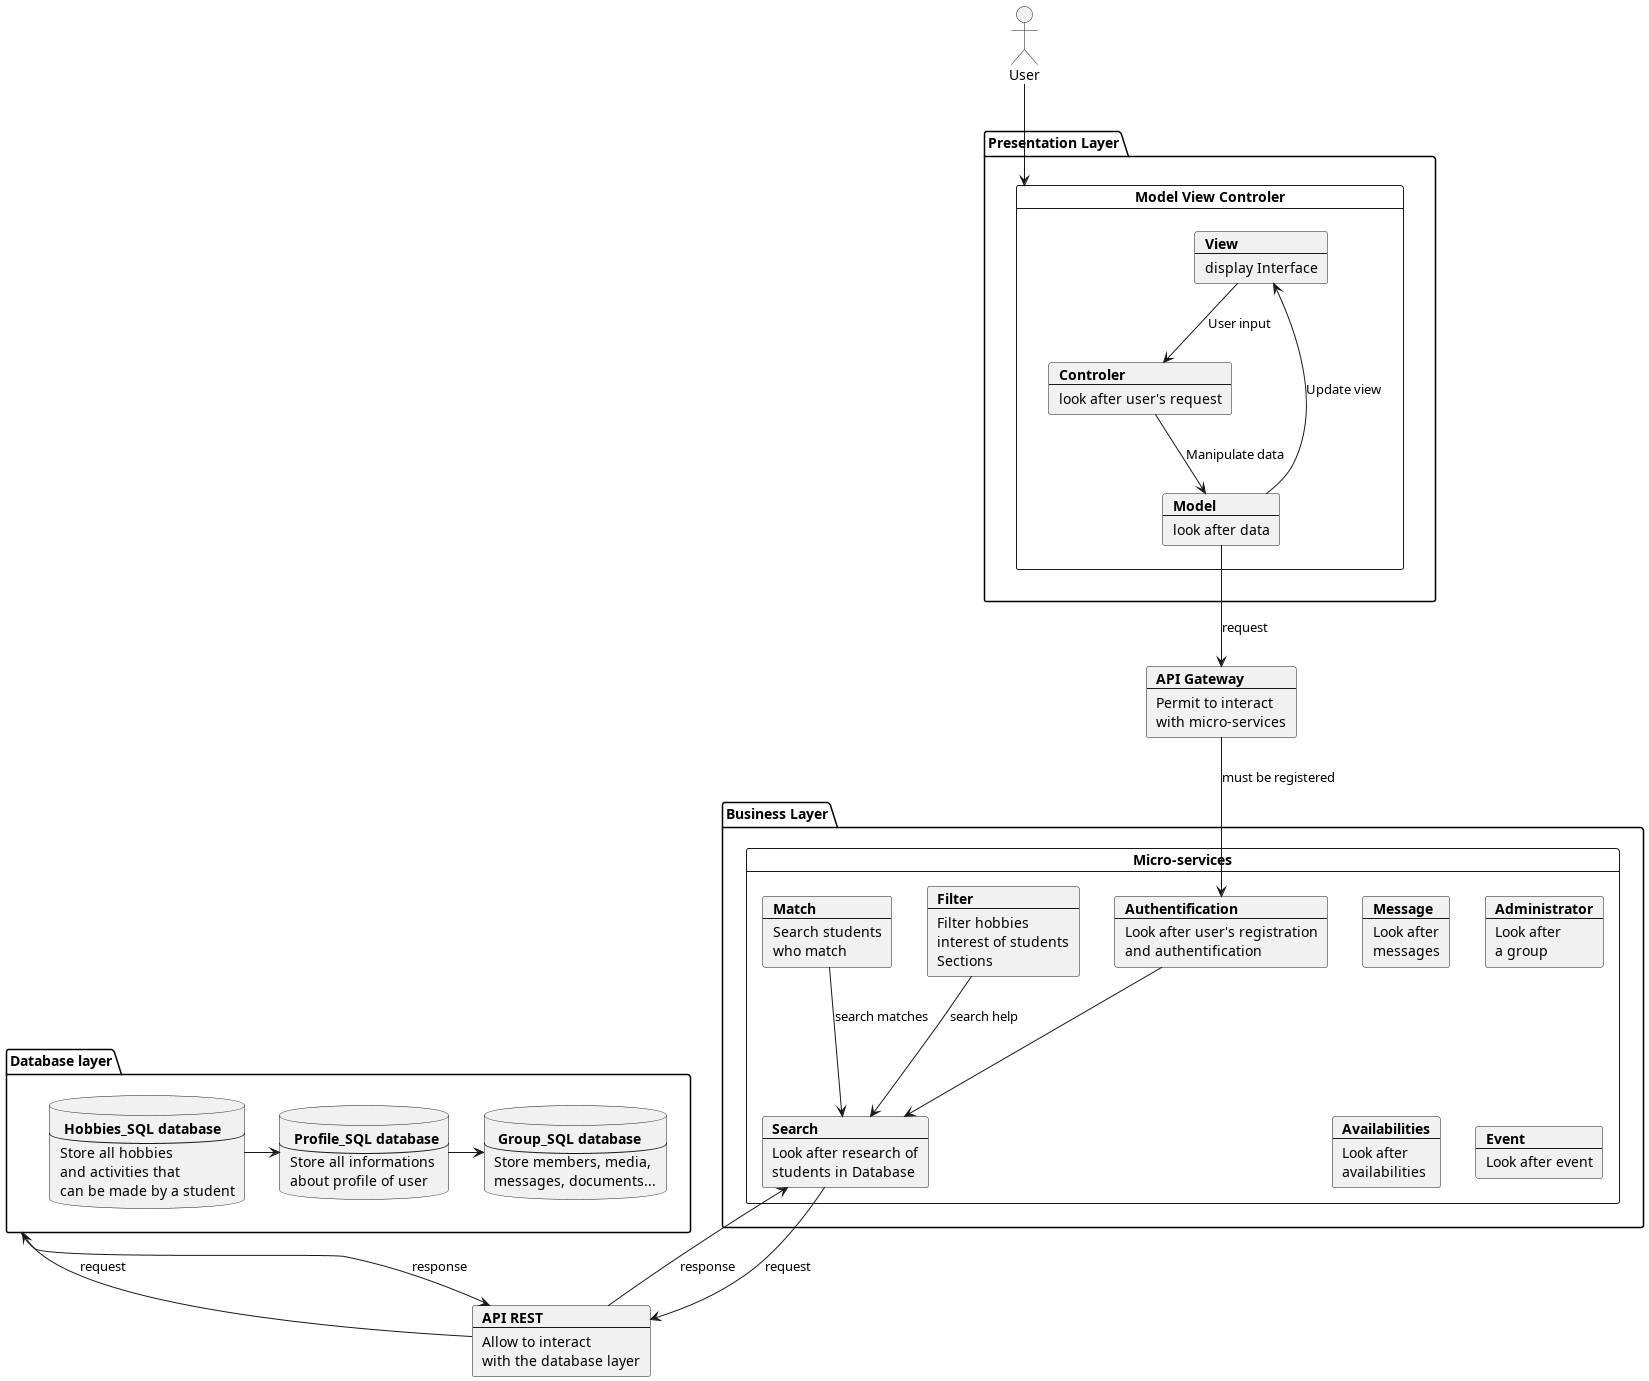

The diagram above was rendered by PlantUML. Its source (embedded in the PNG):
@startuml
actor User
package "Presentation Layer" {
card "Model View Controler" as MVC {
    card View [
    <b>View
    ----
    display Interface
    ]
    card Model [
    <b>Model
    ----
    look after data
    ]
    card Controler [
    <b>Controler
    ----
    look after user's request
    ]
}
}
card api [
    <b>API Gateway
    ---
    Permit to interact
    with micro-services
]
package "Database layer" as db {
    database user [
        <b> Profile_SQL database
        ---
        Store all informations
        about profile of user
    ]
    database hobbies [
        <b> Hobbies_SQL database
        ---
        Store all hobbies
        and activities that
        can be made by a student
    ]
    database group [
        <b> Group_SQL database
        ---
        Store members, media,
        messages, documents...
    ]
}
package "Business Layer" {
card "Micro-services" as MS {
    card auth [
        <b>Authentification
        ----
        Look after user's registration
        and authentification
    ]
    card search [
        <b>Search
        ---
        Look after research of
        students in Database
    ]
    card filter [
        <b>Filter
        ---
        Filter hobbies
        interest of students
        Sections
    ]
    card match [
        <b>Match
        ---
        Search students
        who match
    ]
    card msg [
        <b>Message
        ---
        Look after
        messages
    ]
    card admin [
        <b>Administrator
        ---
        Look after
        a group
    ]
    card av [
        <b>Availabilities
        ---
        Look after
        availabilities
    ]
    card event [
        <b>Event
        ---
        Look after event
    ]
}
}
card rest [
    <b>API REST
    ---
    Allow to interact
    with the database layer
]

View --> Controler : User input
Controler --> Model : Manipulate data
Model --> View : Update view
Model --> api: request
db --> rest: response
rest --> db: request
search --> rest: request
rest --> search: response

hobbies -> user
user -> group
match --> search : search matches
filter --> search : search help
api --> auth : must be registered
auth --> search
User --> MVC

@enduml